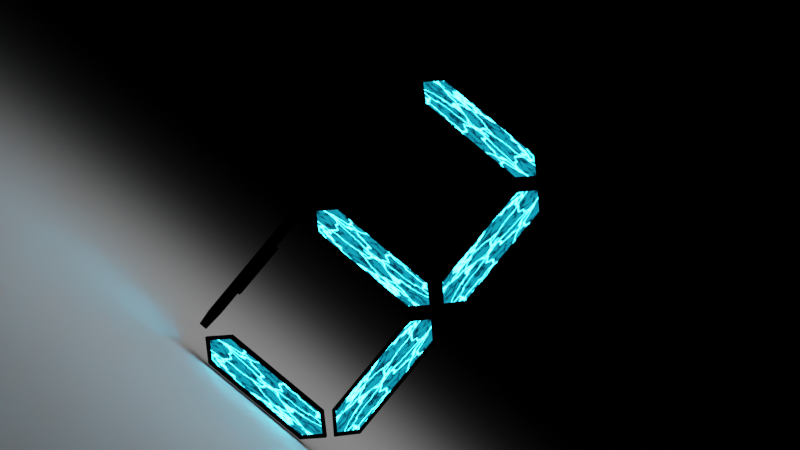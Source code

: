 # Source: Exp.blend  (saved by Blender 4.2.66; exported with 4.5.12 LTS)
import bpy
from mathutils import Matrix  # noqa: F401  (used for matrix-valued properties, if any)

bpy.ops.wm.read_factory_settings(use_empty=True)
scene = bpy.context.scene
scene.name = 'Scene'

# ---- collections
col_digital = bpy.data.collections.new('Digital'); scene.collection.children.link(col_digital)

# ---- materials (node trees are filled in below, after node groups)
mat_back = bpy.data.materials.new('Back')
mat_front = bpy.data.materials.new('Front')

# ---- material node trees
mat_back.use_nodes = True; mat_back.node_tree.nodes.clear()
_N = mat_back.node_tree.nodes; _L = mat_back.node_tree.links
n0 = _N.new('ShaderNodeOutputMaterial'); n0.name = 'Material Output'; n0.location = (300, 300)
n1 = _N.new('ShaderNodeBsdfDiffuse'); n1.name = 'Diffuse BSDF'; n1.location = (10, 300)
n1.inputs[0].default_value = (0.0, 0.0, 0.0, 1.0)
_L.new(n1.outputs[0], n0.inputs[0])
n0.is_active_output = True
mat_front.use_nodes = True; mat_front.node_tree.nodes.clear()
_N = mat_front.node_tree.nodes; _L = mat_front.node_tree.links
n0 = _N.new('ShaderNodeOutputMaterial'); n0.name = 'Material Output'; n0.location = (822, 435)
n1 = _N.new('ShaderNodeEmission'); n1.name = 'Emission'; n1.location = (516, 408)
n2 = _N.new('ShaderNodeRGB'); n2.name = 'RGB'; n2.location = (280, 688)
n2.outputs[0].default_value = (0.006512, 0.3813, 0.6105, 1.0)
n3 = _N.new('ShaderNodeTexCoord'); n3.name = 'Texture Coordinate.001'; n3.location = (-1360, 791)
n4 = _N.new('ShaderNodeMapping'); n4.name = 'Mapping.001'; n4.location = (-1140, 876)
n4.inputs[1].default_value = (0.0, 0.0, 0.4176)
n5 = _N.new('ShaderNodeTexVoronoi'); n5.name = 'Voronoi Texture.001'; n5.location = (-722, 860)
n5.voronoi_dimensions = '4D'
n5.feature = 'DISTANCE_TO_EDGE'
n5.inputs[2].default_value = 10.0
n6 = _N.new('ShaderNodeValToRGB'); n6.name = 'Color Ramp.001'; n6.location = (-511, 817)
while len(n6.color_ramp.elements) > 1: n6.color_ramp.elements.remove(n6.color_ramp.elements[-1])
n6.color_ramp.elements[0].position = 0.0; n6.color_ramp.elements[0].color = (1.0, 1.0, 1.0, 1.0)
_e = n6.color_ramp.elements.new(0.1336); _e.color = (0.7991, 0.7991, 0.7991, 1.0)
n7 = _N.new('ShaderNodeTexNoise'); n7.name = 'Noise Texture.001'; n7.location = (-1153, 474)
n7.noise_dimensions = '4D'
n7.inputs[2].default_value = 7.0
n7.inputs[3].default_value = 15.0
n8 = _N.new('ShaderNodeMix'); n8.name = 'Mix.001'; n8.location = (-961, 874)
n8.data_type = 'RGBA'
n8.inputs[0].default_value = 0.3
n9 = _N.new('ShaderNodeValue'); n9.name = 'Value.001'; n9.location = (-1391, 450)
n9.outputs[0].default_value = 0.071
n10 = _N.new('ShaderNodeInvert'); n10.name = 'Invert Color.001'; n10.location = (-219, 798)
n11 = _N.new('ShaderNodeMath'); n11.name = 'Math.001'; n11.location = (-39, 799)
n11.width = 149
n11.operation = 'MULTIPLY'
n11.inputs[1].default_value = 5.0
n12 = _N.new('ShaderNodeMath'); n12.name = 'Math.002'; n12.location = (261, 427)
n13 = _N.new('ShaderNodeTexCoord'); n13.name = 'Texture Coordinate'; n13.location = (-1360, -4)
n14 = _N.new('ShaderNodeMapping'); n14.name = 'Mapping'; n14.location = (-1140, 81)
n14.inputs[1].default_value = (0.0, 0.0, 0.5462)
n15 = _N.new('ShaderNodeTexVoronoi'); n15.name = 'Voronoi Texture'; n15.location = (-722, 64)
n15.voronoi_dimensions = '4D'
n15.feature = 'DISTANCE_TO_EDGE'
n16 = _N.new('ShaderNodeValToRGB'); n16.name = 'Color Ramp'; n16.location = (-554, 28)
while len(n16.color_ramp.elements) > 1: n16.color_ramp.elements.remove(n16.color_ramp.elements[-1])
n16.color_ramp.elements[0].position = 0.0; n16.color_ramp.elements[0].color = (0.0, 0.0, 0.0, 1.0)
_e = n16.color_ramp.elements.new(0.04); _e.color = (1.0, 1.0, 1.0, 1.0)
n17 = _N.new('ShaderNodeTexNoise'); n17.name = 'Noise Texture'; n17.location = (-1153, -322)
n17.noise_dimensions = '4D'
n17.inputs[2].default_value = 7.0
n17.inputs[3].default_value = 15.0
n18 = _N.new('ShaderNodeMix'); n18.name = 'Mix'; n18.location = (-960, 78)
n18.data_type = 'RGBA'
n18.inputs[0].default_value = 0.2
n19 = _N.new('ShaderNodeValue'); n19.name = 'Value'; n19.location = (-1390, -346)
n19.outputs[0].default_value = 0.0355
n20 = _N.new('ShaderNodeInvert'); n20.name = 'Invert Color'; n20.location = (-256, -14)
n21 = _N.new('ShaderNodeMath'); n21.name = 'Math'; n21.location = (-39, 3)
n21.operation = 'MULTIPLY'
n21.inputs[1].default_value = 100.0
_L.new(n3.outputs[0], n4.inputs[0])
_L.new(n8.outputs[2], n5.inputs[0])
_L.new(n5.outputs[0], n6.inputs[0])
_L.new(n4.outputs[0], n8.inputs[6])
_L.new(n7.outputs[1], n8.inputs[7])
_L.new(n9.outputs[0], n7.inputs[1])
_L.new(n9.outputs[0], n5.inputs[1])
_L.new(n12.outputs[0], n1.inputs[1])
_L.new(n2.outputs[0], n1.inputs[0])
_L.new(n10.outputs[0], n11.inputs[0])
_L.new(n6.outputs[0], n10.inputs[1])
_L.new(n1.outputs[0], n0.inputs[0])
_L.new(n13.outputs[0], n14.inputs[0])
_L.new(n18.outputs[2], n15.inputs[0])
_L.new(n15.outputs[0], n16.inputs[0])
_L.new(n14.outputs[0], n18.inputs[6])
_L.new(n17.outputs[1], n18.inputs[7])
_L.new(n19.outputs[0], n17.inputs[1])
_L.new(n19.outputs[0], n15.inputs[1])
_L.new(n16.outputs[0], n20.inputs[1])
_L.new(n20.outputs[0], n21.inputs[0])
_L.new(n21.outputs[0], n12.inputs[0])
_L.new(n11.outputs[0], n12.inputs[1])
n0.is_active_output = True

# ---- world
world_world = bpy.data.worlds.new('World'); scene.world = world_world
world_world.use_nodes = True; world_world.node_tree.nodes.clear()
_N = world_world.node_tree.nodes; _L = world_world.node_tree.links
n0 = _N.new('ShaderNodeOutputWorld'); n0.name = 'World Output'; n0.location = (300, 300)
n1 = _N.new('ShaderNodeBackground'); n1.name = 'Background'; n1.location = (10, 300)
n1.inputs[0].default_value = (0.01484, 0.01484, 0.01484, 1.0)
n1.inputs[1].default_value = 0.0
_L.new(n1.outputs[0], n0.inputs[0])
n0.is_active_output = True
world_world.color = (0.05088, 0.05088, 0.05088)
world_world.sun_shadow_jitter_overblur = 0.0

# ---- cameras
cam_camera_001 = bpy.data.cameras.new('Camera.001')
cam_camera_001.dof.use_dof = True
cam_camera_001.dof.aperture_fstop = 10.0

# ---- lights
light_area_002 = bpy.data.lights.new('Area.002', 'AREA')
light_area_002.energy = 1e+04
light_area_002.size = 50.0
light_area_002.size_y = 1.0

# ---- meshes
me_circle_001 = bpy.data.meshes.new('Circle.001')
me_circle_001.from_pydata([(-2.521, 0.06091, 0.5107), (-2.729, 0.07467, 0.001837), (-2.523, 0.06576, -0.5063), (2.52, 0.03651, -0.5094), (2.728, 0.02275, -0.0005753), (2.522, 0.03166, 0.5075), (-6.572, -0.6936, -0.002157), (-5.192, -0.7174, 1.316), (-5.195, -0.7004, -1.322), (5.184, -0.7327, -1.324), (6.564, -0.7565, -0.006516), (5.188, -0.7497, 1.313), (-7.039, -0.6917, -0.001716), (-5.321, -0.7189, 1.639), (-5.325, -0.6978, -1.645), (5.314, -0.7312, -1.648), (7.032, -0.7584, -0.006957), (5.318, -0.7523, 1.636), (-6.127, -0.3032, -5.711e-05), (-5.067, -0.3238, 1.012), (-5.07, -0.3108, -1.013), (5.063, -0.3421, -1.016), (6.123, -0.3626, -0.003581), (5.066, -0.3551, 1.01), (-7.036, 0.08207, 0.003251), (-5.318, 0.05484, 1.644), (-5.322, 0.07594, -1.64), (5.317, 0.04258, -1.643), (7.035, 0.01535, -0.001989), (5.321, 0.02148, 1.641), (-2.446, 0.4127, 0.00326), (-2.344, 0.401, 0.2525), (-2.345, 0.4033, -0.2451), (2.348, 0.3768, -0.248), (2.45, 0.3651, 0.001244), (2.349, 0.3744, 0.2496), (-6.57, -0.3014, 0.0003604), (-5.19, -0.3252, 1.318), (-5.193, -0.3083, -1.319), (5.186, -0.3406, -1.322), (6.566, -0.3644, -0.003999), (5.189, -0.3575, 1.316), (-2.726, 0.4148, 0.003459), (-2.519, 0.4011, 0.5123), (-2.52, 0.4059, -0.5046), (2.523, 0.3767, -0.5078), (2.73, 0.3629, 0.001046), (2.524, 0.3718, 0.5091)], [], [(1, 0, 43, 42), (10, 11, 41, 40), (24, 26, 14, 12), (28, 29, 17, 16), (26, 27, 15, 14), (25, 24, 12, 13), (29, 25, 13, 17), (27, 28, 16, 15), (6, 7, 13, 12), (8, 6, 12, 14), (9, 8, 14, 15), (10, 9, 15, 16), (11, 10, 16, 17), (7, 11, 17, 13), (18, 20, 21, 22, 23, 19), (8, 9, 39, 38), (7, 6, 36, 37), (11, 7, 37, 41), (9, 10, 40, 39), (6, 8, 38, 36), (0, 1, 24, 25), (1, 2, 26, 24), (2, 3, 27, 26), (3, 4, 28, 27), (4, 5, 29, 28), (5, 0, 25, 29), (0, 5, 47, 43), (4, 3, 45, 46), (2, 1, 42, 44), (5, 4, 46, 47), (3, 2, 44, 45), (30, 31, 35, 34, 33, 32), (18, 19, 37, 36), (20, 18, 36, 38), (21, 20, 38, 39), (22, 21, 39, 40), (23, 22, 40, 41), (19, 23, 41, 37), (31, 30, 42, 43), (30, 32, 44, 42), (32, 33, 45, 44), (33, 34, 46, 45), (34, 35, 47, 46), (35, 31, 43, 47)])
me_circle_001.polygons.foreach_set('material_index', [0, 0, 0, 0, 0, 0, 0, 0, 0, 0, 0, 0, 0, 0, 1, 0, 0, 0, 0, 0, 0, 0, 0, 0, 0, 0, 0, 0, 0, 0, 0, 0, 1, 1, 1, 1, 1, 1, 0, 0, 0, 0, 0, 0])
_uv = me_circle_001.uv_layers.new(name='UVMap')
_uv.uv.foreach_set('vector', [0.0, 0.0, 0.0, 0.0, 0.0, 0.0, 0.0, 0.0, 0.0, 0.0, 0.0, 0.0, 0.0, 0.0, 0.0, 0.0, 0.0, 0.0, 0.0, 0.0, 0.0, 0.0, 0.0, 0.0, 0.0, 0.0, 0.0, 0.0, 0.0, 0.0, 0.0, 0.0, 0.0, 0.0, 0.0, 0.0, 0.0, 0.0, 0.0, 0.0, 0.0, 0.0, 0.0, 0.0, 0.0, 0.0, 0.0, 0.0, 0.0, 0.0, 0.0, 0.0, 0.0, 0.0, 0.0, 0.0, 0.0, 0.0, 0.0, 0.0, 0.0, 0.0, 0.0, 0.0, 0.0, 0.0, 0.0, 0.0, 0.0, 0.0, 0.0, 0.0, 0.0, 0.0, 0.0, 0.0, 0.0, 0.0, 0.0, 0.0, 0.0, 0.0, 0.0, 0.0, 0.0, 0.0, 0.0, 0.0, 0.0, 0.0, 0.0, 0.0, 0.0, 0.0, 0.0, 0.0, 0.0, 0.0, 0.0, 0.0, 0.0, 0.0, 0.0, 0.0, 0.0, 0.0, 0.0, 0.0, 0.0, 0.0, 0.0, 0.0, 0.0, 0.0, 0.0, 0.0, 0.0, 0.0, 0.0, 0.0, 0.0, 0.0, 0.0, 0.0, 0.0, 0.0, 0.0, 0.0, 0.0, 0.0, 0.0, 0.0, 0.0, 0.0, 0.0, 0.0, 0.0, 0.0, 0.0, 0.0, 0.0, 0.0, 0.0, 0.0, 0.0, 0.0, 0.0, 0.0, 0.0, 0.0, 0.0, 0.0, 0.0, 0.0, 0.0, 0.0, 0.0, 0.0, 0.0, 0.0, 0.0, 0.0, 0.0, 0.0, 0.0, 0.0, 0.0, 0.0, 0.0, 0.0, 0.0, 0.0, 0.0, 0.0, 0.0, 0.0, 0.0, 0.0, 0.0, 0.0, 0.0, 0.0, 0.0, 0.0, 0.0, 0.0, 0.0, 0.0, 0.0, 0.0, 0.0, 0.0, 0.0, 0.0, 0.0, 0.0, 0.0, 0.0, 0.0, 0.0, 0.0, 0.0, 0.0, 0.0, 0.0, 0.0, 0.0, 0.0, 0.0, 0.0, 0.0, 0.0, 0.0, 0.0, 0.0, 0.0, 0.0, 0.0, 0.0, 0.0, 0.0, 0.0, 0.0, 0.0, 0.0, 0.0, 0.0, 0.0, 0.0, 0.0, 0.0, 0.0, 0.0, 0.0, 0.0, 0.0, 0.0, 0.0, 0.0, 0.0, 0.0, 0.0, 0.0, 0.0, 0.0, 0.0, 0.0, 0.0, 0.0, 0.0, 0.0, 0.0, 0.0, 0.0, 0.0, 0.0, 0.0, 0.0, 0.0, 0.0, 0.0, 0.0, 0.0, 0.0, 0.0, 0.0, 0.0, 0.0, 0.0, 0.0, 0.0, 0.0, 0.0, 0.0, 0.0, 0.0, 0.0, 0.0, 0.0, 0.0, 0.0, 0.0, 0.0, 0.0, 0.0, 0.0, 0.0, 0.0, 0.0, 0.0, 0.0, 0.0, 0.0, 0.0, 0.0, 0.0, 0.0, 0.0, 0.0, 0.0, 0.0, 0.0, 0.0, 0.0, 0.0, 0.0, 0.0, 0.0, 0.0, 0.0, 0.0, 0.0, 0.0, 0.0, 0.0, 0.0, 0.0, 0.0, 0.0, 0.0, 0.0, 0.0, 0.0, 0.0, 0.0, 0.0, 0.0, 0.0, 0.0, 0.0, 0.0, 0.0, 0.0, 0.0, 0.0, 0.0, 0.0, 0.0, 0.0, 0.0, 0.0, 0.0, 0.0, 0.0, 0.0, 0.0, 0.0, 0.0, 0.0, 0.0, 0.0, 0.0, 0.0, 0.0, 0.0, 0.0, 0.0, 0.0, 0.0, 0.0])
me_circle_001.materials.append(mat_back)
me_circle_001.materials.append(mat_front)
me_circle_001.update()
me_plane = bpy.data.meshes.new('Plane')
me_plane.from_pydata([(-1.0, -1.0, 0.0), (1.0, -1.0, 0.0), (-1.0, 1.0, 0.0), (1.0, 1.0, 0.0)], [], [(0, 1, 3, 2)])
_uv = me_plane.uv_layers.new(name='UVMap')
_uv.uv.foreach_set('vector', [0.0, 0.0, 1.0, 0.0, 1.0, 1.0, 0.0, 1.0])
me_plane.update()

# ---- objects
ob_circle = bpy.data.objects.new('Circle', me_circle_001)
ob_circle_001 = bpy.data.objects.new('Circle.001', me_circle_001)
ob_circle_002 = bpy.data.objects.new('Circle.002', me_circle_001)
ob_circle_003 = bpy.data.objects.new('Circle.003', me_circle_001)
ob_circle_004 = bpy.data.objects.new('Circle.004', me_circle_001)
ob_circle_005 = bpy.data.objects.new('Circle.005', me_circle_001)
ob_circle_006 = bpy.data.objects.new('Circle.006', me_circle_001)
ob_plane = bpy.data.objects.new('Plane', me_plane)
ob_camera = bpy.data.objects.new('Camera', cam_camera_001)
ob_area = bpy.data.objects.new('Area', light_area_002)

# ---- transforms, parenting, visibility, modifiers, constraints
ob_circle.location = (0.0, 0.0, 3.571)
ob_circle.rotation_euler = (6.295, -0.0, 0.0)
ob_circle_001.location = (0.0, 0.0, 18.57)
ob_circle_001.rotation_euler = (1.192e-07, 7.52e-08, -1.822e-08)
ob_circle_002.location = (-7.5, -1.008e-06, 11.07)
ob_circle_002.rotation_euler = (1.571, 1.571, 0.0)
ob_circle_003.location = (7.5, 1.008e-06, 11.07)
ob_circle_003.rotation_euler = (-1.192e-07, 1.571, 0.0)
ob_circle_004.location = (1.311e-06, -4.031e-06, 33.57)
ob_circle_004.rotation_euler = (0.01139, -3.142, -3.246e-07)
ob_circle_005.location = (7.5, -3.023e-06, 26.07)
ob_circle_005.rotation_euler = (-1.532e-07, 1.571, 0.0)
ob_circle_006.location = (-7.5, -1.008e-06, 26.07)
ob_circle_006.rotation_euler = (-1.559, -1.571, 0.0)
ob_plane.location = (0.0, 0.0, 1.708)
ob_plane.scale = (500.0, 500.0, 1.0)
ob_camera.location = (0.0, -100.0, 22.37)
ob_camera.rotation_euler = (1.571, -0.6911, 0.0)
ob_camera.scale = (20.0, 20.0, 20.0)
ob_area.location = (0.0, 0.0, 50.0)
cam_camera_001.dof.focus_object = ob_circle_001

# ---- collection membership
col_digital.objects.link(ob_circle)
col_digital.objects.link(ob_circle_001)
col_digital.objects.link(ob_circle_002)
col_digital.objects.link(ob_circle_003)
col_digital.objects.link(ob_circle_004)
col_digital.objects.link(ob_circle_005)
col_digital.objects.link(ob_circle_006)
col_digital.objects.link(ob_plane)
col_digital.objects.link(ob_camera)
col_digital.objects.link(ob_area)

# ---- scene / render settings (as saved in the file)
scene.camera = ob_camera
scene.frame_start = 1; scene.frame_end = 210; scene.frame_set(71)
scene.render.engine = 'BLENDER_EEVEE_NEXT'
scene.render.image_settings.file_format = 'FFMPEG'
scene.render.image_settings.color_mode = 'RGB'
scene.render.use_motion_blur = True
scene.eevee.taa_render_samples = 32
scene.eevee.use_raytracing = True
scene.view_settings.look = 'High Contrast'
scene.view_settings.view_transform = 'Filmic'
bpy.context.view_layer.update()
